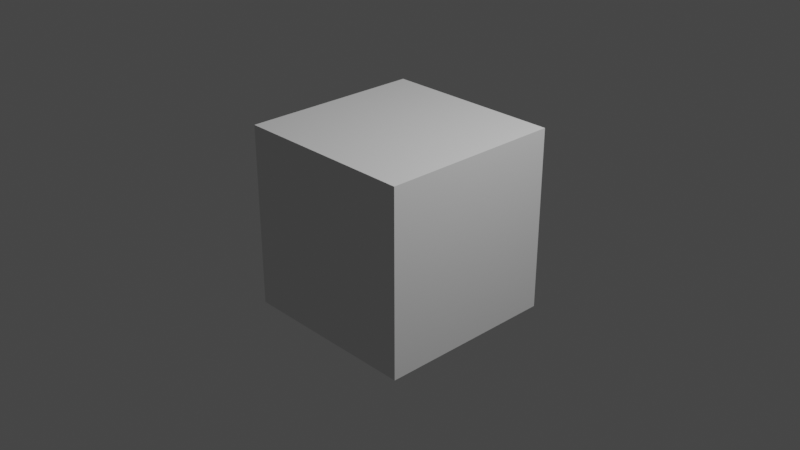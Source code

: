 # Source: take3.blend  (saved by Blender 2.81.16; exported with 4.5.12 LTS)
import bpy
from mathutils import Matrix  # noqa: F401  (used for matrix-valued properties, if any)

bpy.ops.wm.read_factory_settings(use_empty=True)
scene = bpy.context.scene
scene.name = 'Scene'

# ---- collections
col_collection = bpy.data.collections.new('Collection'); scene.collection.children.link(col_collection)

# ---- world
world_world = bpy.data.worlds.new('World'); scene.world = world_world
world_world.use_nodes = True; world_world.node_tree.nodes.clear()
_N = world_world.node_tree.nodes; _L = world_world.node_tree.links
n0 = _N.new('ShaderNodeOutputWorld'); n0.name = 'World Output'; n0.location = (300, 300)
n1 = _N.new('ShaderNodeBackground'); n1.name = 'Background'; n1.location = (10, 300)
n1.inputs[0].default_value = (0.05088, 0.05088, 0.05088, 1.0)
_L.new(n1.outputs[0], n0.inputs[0])
n0.is_active_output = True
world_world.color = (0.05088, 0.05088, 0.05088)
world_world.use_sun_shadow = False
world_world.sun_shadow_jitter_overblur = 0.0

# ---- cameras
cam_camera = bpy.data.cameras.new('Camera')
cam_camera.clip_end = 100.0
cam_camera.ortho_scale = 7.314

# ---- lights
light_light = bpy.data.lights.new('Light', 'POINT')
light_light.transmission_factor = 0.0
light_light.energy = 1000.0
light_light.shadow_soft_size = 0.1
light_light.shadow_maximum_resolution = 0.006
light_light.use_absolute_resolution = True

# ---- meshes
me_cube_001 = bpy.data.meshes.new('Cube.001')
me_cube_001.from_pydata([(-1.0, -1.0, -1.0), (-1.0, -1.0, 1.0), (-1.0, 1.0, -1.0), (-1.0, 1.0, 1.0), (1.0, -1.0, -1.0), (1.0, -1.0, 1.0), (1.0, 1.0, -1.0), (1.0, 1.0, 1.0)], [], [(0, 1, 3, 2), (2, 3, 7, 6), (6, 7, 5, 4), (4, 5, 1, 0), (2, 6, 4, 0), (7, 3, 1, 5)])
_uv = me_cube_001.uv_layers.new(name='UVMap')
_uv.uv.foreach_set('vector', [0.375, 0.0, 0.625, 0.0, 0.625, 0.25, 0.375, 0.25, 0.375, 0.25, 0.625, 0.25, 0.625, 0.5, 0.375, 0.5, 0.375, 0.5, 0.625, 0.5, 0.625, 0.75, 0.375, 0.75, 0.375, 0.75, 0.625, 0.75, 0.625, 1.0, 0.375, 1.0, 0.125, 0.5, 0.375, 0.5, 0.375, 0.75, 0.125, 0.75, 0.625, 0.5, 0.875, 0.5, 0.875, 0.75, 0.625, 0.75])
me_cube_001.use_remesh_fix_poles = True
me_cube_001.use_remesh_preserve_attributes = False
me_cube_001.use_mirror_vertex_groups = False
me_cube_001.update()
me_beziercurve = bpy.data.meshes.new('BezierCurve')
me_beziercurve.from_pydata([(-1.998e-16, -0.1149, 0.2973), (-1.979e-16, -0.06333, 0.3121), (-1.951e-16, -0.01189, 0.3184), (-1.941e-16, 0.0352, 0.3213), (-1.951e-16, 0.08324, 0.3184), (-1.949e-16, 0.1652, 0.3196), (-1.951e-16, 0.2471, 0.3184), (-1.954e-16, 0.3781, 0.3149), (-1.998e-16, 0.506, 0.2937), (-2.09e-16, 0.6343, 0.254), (-2.197e-16, 0.7597, 0.2074), (-2.275e-16, 0.8427, 0.1728), (-2.362e-16, 0.9236, 0.1334), (-0.002635, 1.076, 0.0529), (-2.743e-16, 1.222, -0.03832)], [(0, 1), (1, 2), (2, 3), (3, 4), (4, 5), (5, 6), (6, 7), (7, 8), (8, 9), (9, 10), (10, 11), (11, 12), (12, 13), (13, 14)], [])
me_beziercurve.use_remesh_fix_poles = True
me_beziercurve.use_remesh_preserve_attributes = False
me_beziercurve.use_mirror_vertex_groups = False
me_beziercurve.update()

# ---- curves / text
cu_beziercurve = bpy.data.curves.new('BezierCurve', 'CURVE')
cu_beziercurve.dimensions = '3D'
_sp = cu_beziercurve.splines.new('BEZIER'); _sp.bezier_points.add(7)
_sp.bezier_points.foreach_set('co', [-1.998e-16, -0.1149, 0.2973, -1.951e-16, -0.01189, 0.3184, -1.951e-16, 0.08324, 0.3184, -1.951e-16, 0.2471, 0.3184, -1.998e-16, 0.506, 0.2937, -2.197e-16, 0.7597, 0.2074, -2.362e-16, 0.9236, 0.1334, -2.743e-16, 1.222, -0.03832])
_sp.bezier_points.foreach_set('handle_left', [-2.015e-16, -0.1518, 0.279, -1.982e-16, -0.05187, 0.3099, -1.951e-16, 0.0461, 0.3184, -1.945e-16, 0.1832, 0.3215, -1.935e-16, 0.4086, 0.322, -2.111e-16, 0.6624, 0.2459, -2.291e-16, 0.8611, 0.1654, -0.007027, 1.111, 0.0372])
_sp.bezier_points.foreach_set('handle_right', [-1.98e-16, -0.07471, 0.3172, -1.923e-16, 0.02399, 0.3261, -1.951e-16, 0.1472, 0.3184, -1.96e-16, 0.3485, 0.3136, -2.063e-16, 0.6072, 0.2644, -2.256e-16, 0.825, 0.1817, -2.498e-16, 1.043, 0.07217, 0.005577, 1.31, -0.09825])
for _p, _l, _r in zip(_sp.bezier_points, ['ALIGNED', 'ALIGNED', 'AUTO', 'AUTO', 'ALIGNED', 'AUTO', 'AUTO', 'ALIGNED'], ['ALIGNED', 'ALIGNED', 'AUTO', 'AUTO', 'ALIGNED', 'AUTO', 'AUTO', 'ALIGNED']): _p.handle_left_type = _l; _p.handle_right_type = _r
_sp.order_u = 0
_sp.order_v = 0
_sp.resolution_u = 2
cu_beziercurve.use_path = True
cu_beziercurve.use_path_clamp = True
cu_beziercurve.resolution_u = 2
cu_beziercurve.fill_mode = 'FULL'

# ---- objects
ob_light = bpy.data.objects.new('Light', light_light)
ob_camera = bpy.data.objects.new('Camera', cam_camera)
ob_shipconcept = bpy.data.objects.new('shipConcept', None)
ob_cube = bpy.data.objects.new('Cube', me_cube_001)
ob_noseprofile = bpy.data.objects.new('noseProfile', cu_beziercurve)
ob_noseprofile_001 = bpy.data.objects.new('noseProfile.001', me_beziercurve)

# ---- transforms, parenting, visibility, modifiers, constraints
ob_light.location = (4.076, 1.005, 5.904)
ob_light.rotation_euler = (0.6503, 0.05522, 1.866)
ob_light.lock_rotations_4d = False
ob_light.empty_display_type = 'ARROWS'
ob_light.color = (0.0, 0.0, 0.0, 0.0)
ob_light.lineart.crease_threshold = 0.0
ob_camera.location = (7.359, -6.926, 4.958)
ob_camera.rotation_euler = (1.109, 0.0, 0.8149)
ob_camera.lock_rotations_4d = False
ob_camera.empty_display_type = 'ARROWS'
ob_camera.color = (0.0, 0.0, 0.0, 0.0)
ob_camera.display_type = 'WIRE'
ob_camera.lineart.crease_threshold = 0.0
ob_shipconcept.location = (-0.05428, 0.008491, 0.09078)
ob_shipconcept.rotation_euler = (1.571, 0.0, 1.571)
ob_shipconcept.scale = (0.5666, 0.5666, 0.5666)
ob_shipconcept.empty_display_type = 'IMAGE'
ob_shipconcept.empty_display_size = 5.11
ob_shipconcept.use_empty_image_alpha = True
ob_shipconcept.show_name = True
ob_shipconcept.show_in_front = True
ob_shipconcept.lineart.crease_threshold = 0.0
ob_cube.location = (0.0, 0.0, 0.0)
ob_cube.lineart.crease_threshold = 0.0
ob_noseprofile.location = (0.0, 0.0, 0.0)
ob_noseprofile.lineart.crease_threshold = 0.0
ob_noseprofile_001.location = (0.0, 0.0, 0.0)
ob_noseprofile_001.lineart.crease_threshold = 0.0

# ---- collection membership
col_collection.objects.link(ob_light)
col_collection.objects.link(ob_camera)
col_collection.objects.link(ob_shipconcept)
col_collection.objects.link(ob_cube)
col_collection.objects.link(ob_noseprofile)
col_collection.objects.link(ob_noseprofile_001)

# ---- scene / render settings (as saved in the file)
scene.camera = ob_camera
scene.frame_start = 1; scene.frame_end = 250; scene.frame_set(3)
scene.render.engine = 'BLENDER_EEVEE_NEXT'
scene.render.image_settings.color_depth = '16'
scene.render.image_settings.compression = 74
scene.cycles.use_denoising = False
scene.cycles.samples = 128
scene.cycles.sampling_pattern = 'TABULATED_SOBOL'
scene.cycles.use_adaptive_sampling = False
scene.cycles.use_light_tree = False
scene.view_settings.view_transform = 'Filmic'
bpy.context.view_layer.update()
